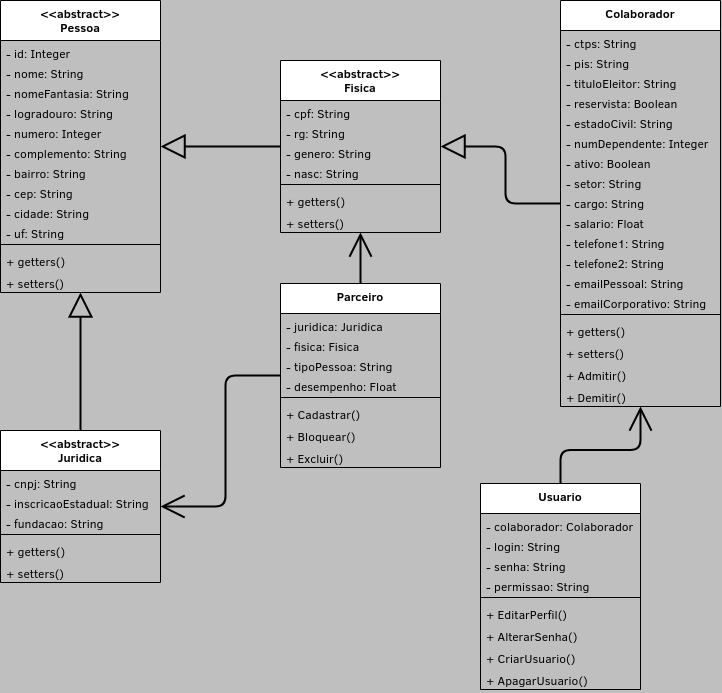

The diagram above was exported from draw.io. Its source (the exported page's mxGraphModel, read from the mxfile embedded in the PNG):
<mxGraphModel dx="784" dy="570" grid="1" gridSize="10" guides="1" tooltips="1" connect="1" arrows="1" fold="1" page="1" pageScale="1" pageWidth="827" pageHeight="1169" background="#BFBFBF" math="0" shadow="0">
  <root>
    <mxCell id="0" />
    <mxCell id="1" parent="0" />
    <mxCell id="2" value="&lt;&lt;abstract&gt;&gt;&#10;Pessoa" style="swimlane;fontStyle=1;align=center;verticalAlign=top;childLayout=stackLayout;horizontal=1;startSize=40;horizontalStack=0;resizeParent=1;resizeParentMax=0;resizeLast=0;collapsible=1;marginBottom=0;" parent="1" vertex="1">
      <mxGeometry x="40" y="37" width="160" height="292" as="geometry" />
    </mxCell>
    <mxCell id="10" value="- id: Integer" style="text;strokeColor=none;fillColor=none;align=left;verticalAlign=top;spacingLeft=4;spacingRight=4;overflow=hidden;rotatable=0;points=[[0,0.5],[1,0.5]];portConstraint=eastwest;" parent="2" vertex="1">
      <mxGeometry y="40" width="160" height="20" as="geometry" />
    </mxCell>
    <mxCell id="12" value="- nome: String" style="text;strokeColor=none;fillColor=none;align=left;verticalAlign=top;spacingLeft=4;spacingRight=4;overflow=hidden;rotatable=0;points=[[0,0.5],[1,0.5]];portConstraint=eastwest;" parent="2" vertex="1">
      <mxGeometry y="60" width="160" height="20" as="geometry" />
    </mxCell>
    <mxCell id="16" value="- nomeFantasia: String" style="text;strokeColor=none;fillColor=none;align=left;verticalAlign=top;spacingLeft=4;spacingRight=4;overflow=hidden;rotatable=0;points=[[0,0.5],[1,0.5]];portConstraint=eastwest;" parent="2" vertex="1">
      <mxGeometry y="80" width="160" height="20" as="geometry" />
    </mxCell>
    <mxCell id="17" value="- logradouro: String" style="text;strokeColor=none;fillColor=none;align=left;verticalAlign=top;spacingLeft=4;spacingRight=4;overflow=hidden;rotatable=0;points=[[0,0.5],[1,0.5]];portConstraint=eastwest;" parent="2" vertex="1">
      <mxGeometry y="100" width="160" height="20" as="geometry" />
    </mxCell>
    <mxCell id="15" value="- numero: Integer" style="text;strokeColor=none;fillColor=none;align=left;verticalAlign=top;spacingLeft=4;spacingRight=4;overflow=hidden;rotatable=0;points=[[0,0.5],[1,0.5]];portConstraint=eastwest;" parent="2" vertex="1">
      <mxGeometry y="120" width="160" height="20" as="geometry" />
    </mxCell>
    <mxCell id="13" value="- complemento: String" style="text;strokeColor=none;fillColor=none;align=left;verticalAlign=top;spacingLeft=4;spacingRight=4;overflow=hidden;rotatable=0;points=[[0,0.5],[1,0.5]];portConstraint=eastwest;" parent="2" vertex="1">
      <mxGeometry y="140" width="160" height="20" as="geometry" />
    </mxCell>
    <mxCell id="14" value="- bairro: String" style="text;strokeColor=none;fillColor=none;align=left;verticalAlign=top;spacingLeft=4;spacingRight=4;overflow=hidden;rotatable=0;points=[[0,0.5],[1,0.5]];portConstraint=eastwest;" parent="2" vertex="1">
      <mxGeometry y="160" width="160" height="20" as="geometry" />
    </mxCell>
    <mxCell id="18" value="- cep: String" style="text;strokeColor=none;fillColor=none;align=left;verticalAlign=top;spacingLeft=4;spacingRight=4;overflow=hidden;rotatable=0;points=[[0,0.5],[1,0.5]];portConstraint=eastwest;" parent="2" vertex="1">
      <mxGeometry y="180" width="160" height="20" as="geometry" />
    </mxCell>
    <mxCell id="3" value="- cidade: String" style="text;strokeColor=none;fillColor=none;align=left;verticalAlign=top;spacingLeft=4;spacingRight=4;overflow=hidden;rotatable=0;points=[[0,0.5],[1,0.5]];portConstraint=eastwest;" parent="2" vertex="1">
      <mxGeometry y="200" width="160" height="20" as="geometry" />
    </mxCell>
    <mxCell id="11" value="- uf: String" style="text;strokeColor=none;fillColor=none;align=left;verticalAlign=top;spacingLeft=4;spacingRight=4;overflow=hidden;rotatable=0;points=[[0,0.5],[1,0.5]];portConstraint=eastwest;" parent="2" vertex="1">
      <mxGeometry y="220" width="160" height="20" as="geometry" />
    </mxCell>
    <mxCell id="4" value="" style="line;strokeWidth=1;fillColor=none;align=left;verticalAlign=middle;spacingTop=-1;spacingLeft=3;spacingRight=3;rotatable=0;labelPosition=right;points=[];portConstraint=eastwest;" parent="2" vertex="1">
      <mxGeometry y="240" width="160" height="8" as="geometry" />
    </mxCell>
    <mxCell id="5" value="+ getters()" style="text;strokeColor=none;fillColor=none;align=left;verticalAlign=top;spacingLeft=4;spacingRight=4;overflow=hidden;rotatable=0;points=[[0,0.5],[1,0.5]];portConstraint=eastwest;" parent="2" vertex="1">
      <mxGeometry y="248" width="160" height="22" as="geometry" />
    </mxCell>
    <mxCell id="19" value="+ setters()" style="text;strokeColor=none;fillColor=none;align=left;verticalAlign=top;spacingLeft=4;spacingRight=4;overflow=hidden;rotatable=0;points=[[0,0.5],[1,0.5]];portConstraint=eastwest;" parent="2" vertex="1">
      <mxGeometry y="270" width="160" height="22" as="geometry" />
    </mxCell>
    <mxCell id="20" value="&lt;&lt;abstract&gt;&gt;&#10;Fisica" style="swimlane;fontStyle=1;align=center;verticalAlign=top;childLayout=stackLayout;horizontal=1;startSize=40;horizontalStack=0;resizeParent=1;resizeParentMax=0;resizeLast=0;collapsible=1;marginBottom=0;" parent="1" vertex="1">
      <mxGeometry x="320" y="97" width="160" height="172" as="geometry" />
    </mxCell>
    <mxCell id="22" value="- cpf: String" style="text;strokeColor=none;fillColor=none;align=left;verticalAlign=top;spacingLeft=4;spacingRight=4;overflow=hidden;rotatable=0;points=[[0,0.5],[1,0.5]];portConstraint=eastwest;" parent="20" vertex="1">
      <mxGeometry y="40" width="160" height="20" as="geometry" />
    </mxCell>
    <mxCell id="23" value="- rg: String" style="text;strokeColor=none;fillColor=none;align=left;verticalAlign=top;spacingLeft=4;spacingRight=4;overflow=hidden;rotatable=0;points=[[0,0.5],[1,0.5]];portConstraint=eastwest;" parent="20" vertex="1">
      <mxGeometry y="60" width="160" height="20" as="geometry" />
    </mxCell>
    <mxCell id="24" value="- genero: String" style="text;strokeColor=none;fillColor=none;align=left;verticalAlign=top;spacingLeft=4;spacingRight=4;overflow=hidden;rotatable=0;points=[[0,0.5],[1,0.5]];portConstraint=eastwest;" parent="20" vertex="1">
      <mxGeometry y="80" width="160" height="20" as="geometry" />
    </mxCell>
    <mxCell id="26" value="- nasc: String" style="text;strokeColor=none;fillColor=none;align=left;verticalAlign=top;spacingLeft=4;spacingRight=4;overflow=hidden;rotatable=0;points=[[0,0.5],[1,0.5]];portConstraint=eastwest;" parent="20" vertex="1">
      <mxGeometry y="100" width="160" height="20" as="geometry" />
    </mxCell>
    <mxCell id="31" value="" style="line;strokeWidth=1;fillColor=none;align=left;verticalAlign=middle;spacingTop=-1;spacingLeft=3;spacingRight=3;rotatable=0;labelPosition=right;points=[];portConstraint=eastwest;" parent="20" vertex="1">
      <mxGeometry y="120" width="160" height="8" as="geometry" />
    </mxCell>
    <mxCell id="32" value="+ getters()" style="text;strokeColor=none;fillColor=none;align=left;verticalAlign=top;spacingLeft=4;spacingRight=4;overflow=hidden;rotatable=0;points=[[0,0.5],[1,0.5]];portConstraint=eastwest;" parent="20" vertex="1">
      <mxGeometry y="128" width="160" height="22" as="geometry" />
    </mxCell>
    <mxCell id="33" value="+ setters()" style="text;strokeColor=none;fillColor=none;align=left;verticalAlign=top;spacingLeft=4;spacingRight=4;overflow=hidden;rotatable=0;points=[[0,0.5],[1,0.5]];portConstraint=eastwest;" parent="20" vertex="1">
      <mxGeometry y="150" width="160" height="22" as="geometry" />
    </mxCell>
    <mxCell id="34" style="edgeStyle=orthogonalEdgeStyle;orthogonalLoop=1;jettySize=auto;html=1;strokeWidth=2;endSize=20;endArrow=block;endFill=0;" edge="1" parent="1" source="20" target="2">
      <mxGeometry relative="1" as="geometry">
        <mxPoint x="920" y="-263" as="sourcePoint" />
        <mxPoint x="840" y="-263" as="targetPoint" />
      </mxGeometry>
    </mxCell>
    <mxCell id="54" style="edgeStyle=orthogonalEdgeStyle;orthogonalLoop=1;jettySize=auto;html=1;endArrow=block;endFill=0;endSize=20;strokeWidth=2;" edge="1" parent="1" source="35" target="20">
      <mxGeometry relative="1" as="geometry">
        <mxPoint x="1000" y="-203" as="targetPoint" />
      </mxGeometry>
    </mxCell>
    <mxCell id="35" value="Colaborador" style="swimlane;fontStyle=1;align=center;verticalAlign=top;childLayout=stackLayout;horizontal=1;startSize=30;horizontalStack=0;resizeParent=1;resizeParentMax=0;resizeLast=0;collapsible=1;marginBottom=0;" vertex="1" parent="1">
      <mxGeometry x="600" y="37" width="160" height="406" as="geometry" />
    </mxCell>
    <mxCell id="36" value="- ctps: String" style="text;strokeColor=none;fillColor=none;align=left;verticalAlign=top;spacingLeft=4;spacingRight=4;overflow=hidden;rotatable=0;points=[[0,0.5],[1,0.5]];portConstraint=eastwest;" vertex="1" parent="35">
      <mxGeometry y="30" width="160" height="20" as="geometry" />
    </mxCell>
    <mxCell id="37" value="- pis: String" style="text;strokeColor=none;fillColor=none;align=left;verticalAlign=top;spacingLeft=4;spacingRight=4;overflow=hidden;rotatable=0;points=[[0,0.5],[1,0.5]];portConstraint=eastwest;" vertex="1" parent="35">
      <mxGeometry y="50" width="160" height="20" as="geometry" />
    </mxCell>
    <mxCell id="38" value="- tituloEleitor: String" style="text;strokeColor=none;fillColor=none;align=left;verticalAlign=top;spacingLeft=4;spacingRight=4;overflow=hidden;rotatable=0;points=[[0,0.5],[1,0.5]];portConstraint=eastwest;" vertex="1" parent="35">
      <mxGeometry y="70" width="160" height="20" as="geometry" />
    </mxCell>
    <mxCell id="39" value="- reservista: Boolean" style="text;strokeColor=none;fillColor=none;align=left;verticalAlign=top;spacingLeft=4;spacingRight=4;overflow=hidden;rotatable=0;points=[[0,0.5],[1,0.5]];portConstraint=eastwest;" vertex="1" parent="35">
      <mxGeometry y="90" width="160" height="20" as="geometry" />
    </mxCell>
    <mxCell id="40" value="- estadoCivil: String" style="text;strokeColor=none;fillColor=none;align=left;verticalAlign=top;spacingLeft=4;spacingRight=4;overflow=hidden;rotatable=0;points=[[0,0.5],[1,0.5]];portConstraint=eastwest;" vertex="1" parent="35">
      <mxGeometry y="110" width="160" height="20" as="geometry" />
    </mxCell>
    <mxCell id="41" value="- numDependente: Integer" style="text;strokeColor=none;fillColor=none;align=left;verticalAlign=top;spacingLeft=4;spacingRight=4;overflow=hidden;rotatable=0;points=[[0,0.5],[1,0.5]];portConstraint=eastwest;" vertex="1" parent="35">
      <mxGeometry y="130" width="160" height="20" as="geometry" />
    </mxCell>
    <mxCell id="42" value="- ativo: Boolean" style="text;strokeColor=none;fillColor=none;align=left;verticalAlign=top;spacingLeft=4;spacingRight=4;overflow=hidden;rotatable=0;points=[[0,0.5],[1,0.5]];portConstraint=eastwest;" vertex="1" parent="35">
      <mxGeometry y="150" width="160" height="20" as="geometry" />
    </mxCell>
    <mxCell id="43" value="- setor: String" style="text;strokeColor=none;fillColor=none;align=left;verticalAlign=top;spacingLeft=4;spacingRight=4;overflow=hidden;rotatable=0;points=[[0,0.5],[1,0.5]];portConstraint=eastwest;" vertex="1" parent="35">
      <mxGeometry y="170" width="160" height="20" as="geometry" />
    </mxCell>
    <mxCell id="44" value="- cargo: String" style="text;strokeColor=none;fillColor=none;align=left;verticalAlign=top;spacingLeft=4;spacingRight=4;overflow=hidden;rotatable=0;points=[[0,0.5],[1,0.5]];portConstraint=eastwest;" vertex="1" parent="35">
      <mxGeometry y="190" width="160" height="20" as="geometry" />
    </mxCell>
    <mxCell id="45" value="- salario: Float" style="text;strokeColor=none;fillColor=none;align=left;verticalAlign=top;spacingLeft=4;spacingRight=4;overflow=hidden;rotatable=0;points=[[0,0.5],[1,0.5]];portConstraint=eastwest;" vertex="1" parent="35">
      <mxGeometry y="210" width="160" height="20" as="geometry" />
    </mxCell>
    <mxCell id="49" value="- telefone1: String" style="text;strokeColor=none;fillColor=none;align=left;verticalAlign=top;spacingLeft=4;spacingRight=4;overflow=hidden;rotatable=0;points=[[0,0.5],[1,0.5]];portConstraint=eastwest;" vertex="1" parent="35">
      <mxGeometry y="230" width="160" height="20" as="geometry" />
    </mxCell>
    <mxCell id="53" value="- telefone2: String" style="text;strokeColor=none;fillColor=none;align=left;verticalAlign=top;spacingLeft=4;spacingRight=4;overflow=hidden;rotatable=0;points=[[0,0.5],[1,0.5]];portConstraint=eastwest;" vertex="1" parent="35">
      <mxGeometry y="250" width="160" height="20" as="geometry" />
    </mxCell>
    <mxCell id="50" value="- emailPessoal: String" style="text;strokeColor=none;fillColor=none;align=left;verticalAlign=top;spacingLeft=4;spacingRight=4;overflow=hidden;rotatable=0;points=[[0,0.5],[1,0.5]];portConstraint=eastwest;" vertex="1" parent="35">
      <mxGeometry y="270" width="160" height="20" as="geometry" />
    </mxCell>
    <mxCell id="51" value="- emailCorporativo: String" style="text;strokeColor=none;fillColor=none;align=left;verticalAlign=top;spacingLeft=4;spacingRight=4;overflow=hidden;rotatable=0;points=[[0,0.5],[1,0.5]];portConstraint=eastwest;" vertex="1" parent="35">
      <mxGeometry y="290" width="160" height="20" as="geometry" />
    </mxCell>
    <mxCell id="46" value="" style="line;strokeWidth=1;fillColor=none;align=left;verticalAlign=middle;spacingTop=-1;spacingLeft=3;spacingRight=3;rotatable=0;labelPosition=right;points=[];portConstraint=eastwest;" vertex="1" parent="35">
      <mxGeometry y="310" width="160" height="8" as="geometry" />
    </mxCell>
    <mxCell id="47" value="+ getters()" style="text;strokeColor=none;fillColor=none;align=left;verticalAlign=top;spacingLeft=4;spacingRight=4;overflow=hidden;rotatable=0;points=[[0,0.5],[1,0.5]];portConstraint=eastwest;" vertex="1" parent="35">
      <mxGeometry y="318" width="160" height="22" as="geometry" />
    </mxCell>
    <mxCell id="48" value="+ setters()" style="text;strokeColor=none;fillColor=none;align=left;verticalAlign=top;spacingLeft=4;spacingRight=4;overflow=hidden;rotatable=0;points=[[0,0.5],[1,0.5]];portConstraint=eastwest;" vertex="1" parent="35">
      <mxGeometry y="340" width="160" height="22" as="geometry" />
    </mxCell>
    <mxCell id="55" value="+ Admitir()" style="text;strokeColor=none;fillColor=none;align=left;verticalAlign=top;spacingLeft=4;spacingRight=4;overflow=hidden;rotatable=0;points=[[0,0.5],[1,0.5]];portConstraint=eastwest;" vertex="1" parent="35">
      <mxGeometry y="362" width="160" height="22" as="geometry" />
    </mxCell>
    <mxCell id="56" value="+ Demitir()" style="text;strokeColor=none;fillColor=none;align=left;verticalAlign=top;spacingLeft=4;spacingRight=4;overflow=hidden;rotatable=0;points=[[0,0.5],[1,0.5]];portConstraint=eastwest;" vertex="1" parent="35">
      <mxGeometry y="384" width="160" height="22" as="geometry" />
    </mxCell>
    <mxCell id="65" style="edgeStyle=orthogonalEdgeStyle;orthogonalLoop=1;jettySize=auto;html=1;endArrow=block;endFill=0;endSize=20;strokeWidth=2;" edge="1" parent="1" source="57" target="2">
      <mxGeometry relative="1" as="geometry" />
    </mxCell>
    <mxCell id="57" value="&lt;&lt;abstract&gt;&gt;&#10;Juridica" style="swimlane;fontStyle=1;align=center;verticalAlign=top;childLayout=stackLayout;horizontal=1;startSize=40;horizontalStack=0;resizeParent=1;resizeParentMax=0;resizeLast=0;collapsible=1;marginBottom=0;" vertex="1" parent="1">
      <mxGeometry x="40" y="467" width="160" height="152" as="geometry" />
    </mxCell>
    <mxCell id="58" value="- cnpj: String" style="text;strokeColor=none;fillColor=none;align=left;verticalAlign=top;spacingLeft=4;spacingRight=4;overflow=hidden;rotatable=0;points=[[0,0.5],[1,0.5]];portConstraint=eastwest;" vertex="1" parent="57">
      <mxGeometry y="40" width="160" height="20" as="geometry" />
    </mxCell>
    <mxCell id="59" value="- inscricaoEstadual: String" style="text;strokeColor=none;fillColor=none;align=left;verticalAlign=top;spacingLeft=4;spacingRight=4;overflow=hidden;rotatable=0;points=[[0,0.5],[1,0.5]];portConstraint=eastwest;" vertex="1" parent="57">
      <mxGeometry y="60" width="160" height="20" as="geometry" />
    </mxCell>
    <mxCell id="60" value="- fundacao: String" style="text;strokeColor=none;fillColor=none;align=left;verticalAlign=top;spacingLeft=4;spacingRight=4;overflow=hidden;rotatable=0;points=[[0,0.5],[1,0.5]];portConstraint=eastwest;" vertex="1" parent="57">
      <mxGeometry y="80" width="160" height="20" as="geometry" />
    </mxCell>
    <mxCell id="62" value="" style="line;strokeWidth=1;fillColor=none;align=left;verticalAlign=middle;spacingTop=-1;spacingLeft=3;spacingRight=3;rotatable=0;labelPosition=right;points=[];portConstraint=eastwest;" vertex="1" parent="57">
      <mxGeometry y="100" width="160" height="8" as="geometry" />
    </mxCell>
    <mxCell id="63" value="+ getters()" style="text;strokeColor=none;fillColor=none;align=left;verticalAlign=top;spacingLeft=4;spacingRight=4;overflow=hidden;rotatable=0;points=[[0,0.5],[1,0.5]];portConstraint=eastwest;" vertex="1" parent="57">
      <mxGeometry y="108" width="160" height="22" as="geometry" />
    </mxCell>
    <mxCell id="64" value="+ setters()" style="text;strokeColor=none;fillColor=none;align=left;verticalAlign=top;spacingLeft=4;spacingRight=4;overflow=hidden;rotatable=0;points=[[0,0.5],[1,0.5]];portConstraint=eastwest;" vertex="1" parent="57">
      <mxGeometry y="130" width="160" height="22" as="geometry" />
    </mxCell>
    <mxCell id="86" style="edgeStyle=orthogonalEdgeStyle;orthogonalLoop=1;jettySize=auto;html=1;endArrow=open;endFill=0;endSize=20;strokeWidth=2;" edge="1" parent="1" source="66" target="57">
      <mxGeometry relative="1" as="geometry" />
    </mxCell>
    <mxCell id="98" style="edgeStyle=orthogonalEdgeStyle;orthogonalLoop=1;jettySize=auto;html=1;endArrow=open;endFill=0;endSize=20;strokeWidth=2;" edge="1" parent="1" source="66" target="20">
      <mxGeometry relative="1" as="geometry" />
    </mxCell>
    <mxCell id="66" value="Parceiro" style="swimlane;fontStyle=1;align=center;verticalAlign=top;childLayout=stackLayout;horizontal=1;startSize=30;horizontalStack=0;resizeParent=1;resizeParentMax=0;resizeLast=0;collapsible=1;marginBottom=0;" vertex="1" parent="1">
      <mxGeometry x="320" y="320" width="160" height="184" as="geometry" />
    </mxCell>
    <mxCell id="67" value="- juridica: Juridica" style="text;strokeColor=none;fillColor=none;align=left;verticalAlign=top;spacingLeft=4;spacingRight=4;overflow=hidden;rotatable=0;points=[[0,0.5],[1,0.5]];portConstraint=eastwest;" vertex="1" parent="66">
      <mxGeometry y="30" width="160" height="20" as="geometry" />
    </mxCell>
    <mxCell id="68" value="- fisica: Fisica" style="text;strokeColor=none;fillColor=none;align=left;verticalAlign=top;spacingLeft=4;spacingRight=4;overflow=hidden;rotatable=0;points=[[0,0.5],[1,0.5]];portConstraint=eastwest;" vertex="1" parent="66">
      <mxGeometry y="50" width="160" height="20" as="geometry" />
    </mxCell>
    <mxCell id="69" value="- tipoPessoa: String" style="text;strokeColor=none;fillColor=none;align=left;verticalAlign=top;spacingLeft=4;spacingRight=4;overflow=hidden;rotatable=0;points=[[0,0.5],[1,0.5]];portConstraint=eastwest;" vertex="1" parent="66">
      <mxGeometry y="70" width="160" height="20" as="geometry" />
    </mxCell>
    <mxCell id="70" value="- desempenho: Float" style="text;strokeColor=none;fillColor=none;align=left;verticalAlign=top;spacingLeft=4;spacingRight=4;overflow=hidden;rotatable=0;points=[[0,0.5],[1,0.5]];portConstraint=eastwest;" vertex="1" parent="66">
      <mxGeometry y="90" width="160" height="20" as="geometry" />
    </mxCell>
    <mxCell id="81" value="" style="line;strokeWidth=1;fillColor=none;align=left;verticalAlign=middle;spacingTop=-1;spacingLeft=3;spacingRight=3;rotatable=0;labelPosition=right;points=[];portConstraint=eastwest;" vertex="1" parent="66">
      <mxGeometry y="110" width="160" height="8" as="geometry" />
    </mxCell>
    <mxCell id="83" value="+ Cadastrar()" style="text;strokeColor=none;fillColor=none;align=left;verticalAlign=top;spacingLeft=4;spacingRight=4;overflow=hidden;rotatable=0;points=[[0,0.5],[1,0.5]];portConstraint=eastwest;" vertex="1" parent="66">
      <mxGeometry y="118" width="160" height="22" as="geometry" />
    </mxCell>
    <mxCell id="84" value="+ Bloquear()" style="text;strokeColor=none;fillColor=none;align=left;verticalAlign=top;spacingLeft=4;spacingRight=4;overflow=hidden;rotatable=0;points=[[0,0.5],[1,0.5]];portConstraint=eastwest;" vertex="1" parent="66">
      <mxGeometry y="140" width="160" height="22" as="geometry" />
    </mxCell>
    <mxCell id="85" value="+ Excluir()" style="text;strokeColor=none;fillColor=none;align=left;verticalAlign=top;spacingLeft=4;spacingRight=4;overflow=hidden;rotatable=0;points=[[0,0.5],[1,0.5]];portConstraint=eastwest;" vertex="1" parent="66">
      <mxGeometry y="162" width="160" height="22" as="geometry" />
    </mxCell>
    <mxCell id="97" style="edgeStyle=orthogonalEdgeStyle;orthogonalLoop=1;jettySize=auto;html=1;endArrow=open;endFill=0;endSize=20;strokeWidth=2;" edge="1" parent="1" source="88" target="35">
      <mxGeometry relative="1" as="geometry" />
    </mxCell>
    <mxCell id="88" value="Usuario" style="swimlane;fontStyle=1;align=center;verticalAlign=top;childLayout=stackLayout;horizontal=1;startSize=30;horizontalStack=0;resizeParent=1;resizeParentMax=0;resizeLast=0;collapsible=1;marginBottom=0;" vertex="1" parent="1">
      <mxGeometry x="520" y="520" width="160" height="206" as="geometry" />
    </mxCell>
    <mxCell id="89" value="- colaborador: Colaborador" style="text;strokeColor=none;fillColor=none;align=left;verticalAlign=top;spacingLeft=4;spacingRight=4;overflow=hidden;rotatable=0;points=[[0,0.5],[1,0.5]];portConstraint=eastwest;" vertex="1" parent="88">
      <mxGeometry y="30" width="160" height="20" as="geometry" />
    </mxCell>
    <mxCell id="90" value="- login: String" style="text;strokeColor=none;fillColor=none;align=left;verticalAlign=top;spacingLeft=4;spacingRight=4;overflow=hidden;rotatable=0;points=[[0,0.5],[1,0.5]];portConstraint=eastwest;" vertex="1" parent="88">
      <mxGeometry y="50" width="160" height="20" as="geometry" />
    </mxCell>
    <mxCell id="91" value="- senha: String" style="text;strokeColor=none;fillColor=none;align=left;verticalAlign=top;spacingLeft=4;spacingRight=4;overflow=hidden;rotatable=0;points=[[0,0.5],[1,0.5]];portConstraint=eastwest;" vertex="1" parent="88">
      <mxGeometry y="70" width="160" height="20" as="geometry" />
    </mxCell>
    <mxCell id="92" value="- permissao: String" style="text;strokeColor=none;fillColor=none;align=left;verticalAlign=top;spacingLeft=4;spacingRight=4;overflow=hidden;rotatable=0;points=[[0,0.5],[1,0.5]];portConstraint=eastwest;" vertex="1" parent="88">
      <mxGeometry y="90" width="160" height="20" as="geometry" />
    </mxCell>
    <mxCell id="93" value="" style="line;strokeWidth=1;fillColor=none;align=left;verticalAlign=middle;spacingTop=-1;spacingLeft=3;spacingRight=3;rotatable=0;labelPosition=right;points=[];portConstraint=eastwest;" vertex="1" parent="88">
      <mxGeometry y="110" width="160" height="8" as="geometry" />
    </mxCell>
    <mxCell id="94" value="+ EditarPerfil()" style="text;strokeColor=none;fillColor=none;align=left;verticalAlign=top;spacingLeft=4;spacingRight=4;overflow=hidden;rotatable=0;points=[[0,0.5],[1,0.5]];portConstraint=eastwest;" vertex="1" parent="88">
      <mxGeometry y="118" width="160" height="22" as="geometry" />
    </mxCell>
    <mxCell id="95" value="+ AlterarSenha()" style="text;strokeColor=none;fillColor=none;align=left;verticalAlign=top;spacingLeft=4;spacingRight=4;overflow=hidden;rotatable=0;points=[[0,0.5],[1,0.5]];portConstraint=eastwest;" vertex="1" parent="88">
      <mxGeometry y="140" width="160" height="22" as="geometry" />
    </mxCell>
    <mxCell id="96" value="+ CriarUsuario()" style="text;strokeColor=none;fillColor=none;align=left;verticalAlign=top;spacingLeft=4;spacingRight=4;overflow=hidden;rotatable=0;points=[[0,0.5],[1,0.5]];portConstraint=eastwest;" vertex="1" parent="88">
      <mxGeometry y="162" width="160" height="22" as="geometry" />
    </mxCell>
    <mxCell id="101" value="+ ApagarUsuario()" style="text;strokeColor=none;fillColor=none;align=left;verticalAlign=top;spacingLeft=4;spacingRight=4;overflow=hidden;rotatable=0;points=[[0,0.5],[1,0.5]];portConstraint=eastwest;" vertex="1" parent="88">
      <mxGeometry y="184" width="160" height="22" as="geometry" />
    </mxCell>
  </root>
</mxGraphModel>